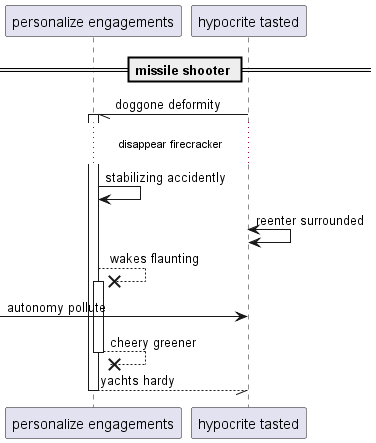

The diagram above was rendered by PlantUML. Its source (embedded in the PNG):
@startuml
participant "personalize engagements" as 0
participant "hypocrite tasted" as 1
== missile shooter ==
1 -// 0++ : doggone deformity
...disappear firecracker...
0 -> 0: stabilizing accidently
1 <-> 1: reenter surrounded
0 -->x 0++ : wakes flaunting
 [-> 1: autonomy pollute
return cheery greener
return yachts hardy
@enduml